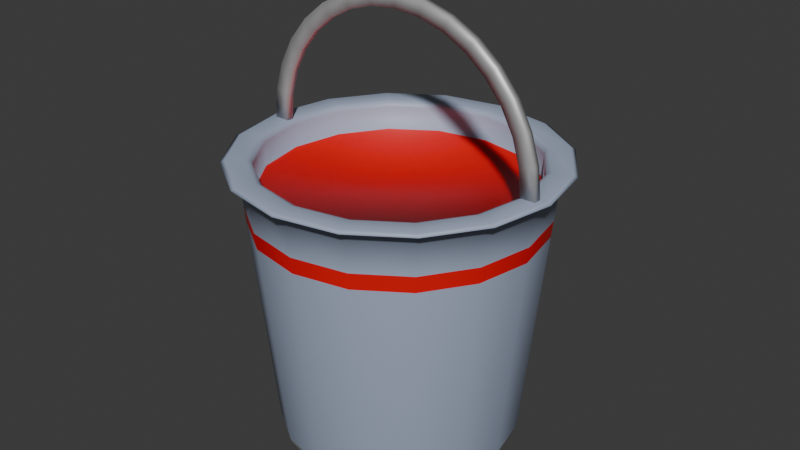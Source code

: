 # Source: paint_bucket.blend  (saved by Blender 4.0.36; exported with 4.5.12 LTS)
import bpy
from mathutils import Matrix  # noqa: F401  (used for matrix-valued properties, if any)

bpy.ops.wm.read_factory_settings(use_empty=True)
scene = bpy.context.scene
scene.name = 'Scene'

# ---- materials (node trees are filled in below, after node groups)
mat_bucket = bpy.data.materials.new('bucket')
mat_bucket.use_transparent_shadow = False
mat_color = bpy.data.materials.new('color')
mat_color.use_transparent_shadow = False
mat_material_001 = bpy.data.materials.new('Material.001')
mat_material_001.use_transparent_shadow = False

# ---- material node trees
mat_bucket.use_nodes = True; mat_bucket.node_tree.nodes.clear()
_N = mat_bucket.node_tree.nodes; _L = mat_bucket.node_tree.links
n0 = _N.new('ShaderNodeBsdfPrincipled'); n0.name = 'Principled BSDF'; n0.location = (10, 300)
n0.inputs[0].default_value = (0.3795, 0.4434, 0.5866, 1.0)
n0.inputs[3].default_value = 1.45
n1 = _N.new('ShaderNodeOutputMaterial'); n1.name = 'Material Output'; n1.location = (300, 300)
_L.new(n0.outputs[0], n1.inputs[0])
n1.is_active_output = True
mat_color.use_nodes = True; mat_color.node_tree.nodes.clear()
_N = mat_color.node_tree.nodes; _L = mat_color.node_tree.links
n0 = _N.new('ShaderNodeBsdfPrincipled'); n0.name = 'Principled BSDF'; n0.location = (10, 300)
n0.inputs[0].default_value = (0.8002, 0.0, 0.002936, 1.0)
n0.inputs[3].default_value = 1.45
n1 = _N.new('ShaderNodeOutputMaterial'); n1.name = 'Material Output'; n1.location = (300, 300)
_L.new(n0.outputs[0], n1.inputs[0])
n1.is_active_output = True
mat_material_001.use_nodes = True; mat_material_001.node_tree.nodes.clear()
_N = mat_material_001.node_tree.nodes; _L = mat_material_001.node_tree.links
n0 = _N.new('ShaderNodeBsdfPrincipled'); n0.name = 'Principled BSDF'; n0.location = (10, 300)
n0.inputs[0].default_value = (0.4963, 0.4963, 0.4963, 1.0)
n0.inputs[1].default_value = 0.4331
n0.inputs[3].default_value = 1.45
n1 = _N.new('ShaderNodeOutputMaterial'); n1.name = 'Material Output'; n1.location = (300, 300)
_L.new(n0.outputs[0], n1.inputs[0])
n1.is_active_output = True

# ---- world
world_world = bpy.data.worlds.new('World'); scene.world = world_world
world_world.use_nodes = True; world_world.node_tree.nodes.clear()
_N = world_world.node_tree.nodes; _L = world_world.node_tree.links
n0 = _N.new('ShaderNodeOutputWorld'); n0.name = 'World Output'; n0.location = (300, 300)
n1 = _N.new('ShaderNodeBackground'); n1.name = 'Background'; n1.location = (10, 300)
n1.inputs[0].default_value = (0.05088, 0.05088, 0.05088, 1.0)
_L.new(n1.outputs[0], n0.inputs[0])
n0.is_active_output = True
world_world.color = (0.05088, 0.05088, 0.05088)
world_world.use_sun_shadow = False
world_world.sun_shadow_jitter_overblur = 0.0

# ---- meshes
me_cylinder = bpy.data.meshes.new('Cylinder')
me_cylinder.from_pydata([(0.08592, 0.2074, 0.2), (-1.207e-09, 0.2245, 0.2), (0.1588, 0.1588, 0.2), (0.2074, 0.08592, 0.2), (0.2245, -2.444e-17, 0.2), (0.2074, -0.08592, 0.2), (0.1588, -0.1588, 0.2), (0.08592, -0.2074, 0.2), (-1.207e-09, -0.2245, 0.2), (-0.08592, -0.2074, 0.2), (-0.1588, -0.1588, 0.2), (-0.2074, -0.08592, 0.2), (-0.2245, -2.444e-17, 0.2), (-0.2074, 0.08592, 0.2), (-0.1588, 0.1588, 0.2), (-0.08592, 0.2074, 0.2), (0.0, 0.2347, 0.25), (-2.414e-10, 0.2245, 0.24), (-5.821e-11, 0.2275, 0.2471), (0.08592, 0.2074, 0.24), (0.08982, 0.2168, 0.25), (0.08706, 0.2102, 0.2471), (0.1588, 0.1588, 0.24), (0.166, 0.166, 0.25), (0.1609, 0.1609, 0.2471), (0.2074, 0.08592, 0.24), (0.2168, 0.08982, 0.25), (0.2102, 0.08706, 0.2471), (0.2245, -4.888e-18, 0.24), (0.2347, 0.0, 0.25), (0.2275, 1.455e-11, 0.2471), (0.2074, -0.08592, 0.24), (0.2168, -0.08982, 0.25), (0.2102, -0.08706, 0.2471), (0.1588, -0.1588, 0.24), (0.166, -0.166, 0.25), (0.1609, -0.1609, 0.2471), (0.08592, -0.2074, 0.24), (0.08982, -0.2168, 0.25), (0.08706, -0.2102, 0.2471), (-2.414e-10, -0.2245, 0.24), (0.0, -0.2347, 0.25), (-5.821e-11, -0.2275, 0.2471), (-0.08592, -0.2074, 0.24), (-0.08982, -0.2168, 0.25), (-0.08706, -0.2102, 0.2471), (-0.1588, -0.1588, 0.24), (-0.166, -0.166, 0.25), (-0.1609, -0.1609, 0.2471), (-0.2074, -0.08592, 0.24), (-0.2168, -0.08982, 0.25), (-0.2102, -0.08706, 0.2471), (-0.2245, -4.888e-18, 0.24), (-0.2347, 0.0, 0.25), (-0.2275, -1.455e-11, 0.2471), (-0.2074, 0.08592, 0.24), (-0.2168, 0.08982, 0.25), (-0.2102, 0.08706, 0.2471), (-0.1588, 0.1588, 0.24), (-0.166, 0.166, 0.25), (-0.1609, 0.1609, 0.2471), (-0.08592, 0.2074, 0.24), (-0.08982, 0.2168, 0.25), (-0.08706, 0.2102, 0.2471), (0.1015, 0.2451, 0.2502), (0.09529, 0.2301, 0.24), (0.1045, 0.2522, 0.2469), (-1.483e-11, 0.249, 0.24), (2.768e-10, 0.2653, 0.2502), (2.607e-10, 0.273, 0.2469), (0.1876, 0.1876, 0.2502), (0.1761, 0.1761, 0.24), (0.193, 0.193, 0.2469), (0.2451, 0.1015, 0.2502), (0.2301, 0.09529, 0.24), (0.2522, 0.1045, 0.2469), (0.2653, -7.227e-11, 0.2502), (0.249, -1.112e-11, 0.24), (0.273, -7.227e-11, 0.2469), (0.2451, -0.1015, 0.2502), (0.2301, -0.09529, 0.24), (0.2522, -0.1045, 0.2469), (0.1876, -0.1876, 0.2502), (0.1761, -0.1761, 0.24), (0.193, -0.193, 0.2469), (0.1015, -0.2451, 0.2502), (0.09529, -0.2301, 0.24), (0.1045, -0.2522, 0.2469), (2.768e-10, -0.2653, 0.2502), (-1.483e-11, -0.249, 0.24), (2.607e-10, -0.273, 0.2469), (-0.1015, -0.2451, 0.2502), (-0.09529, -0.2301, 0.24), (-0.1045, -0.2522, 0.2469), (-0.1876, -0.1876, 0.2502), (-0.1761, -0.1761, 0.24), (-0.193, -0.193, 0.2469), (-0.2451, -0.1015, 0.2502), (-0.2301, -0.09529, 0.24), (-0.2522, -0.1045, 0.2469), (-0.2653, -7.227e-11, 0.2502), (-0.249, -1.112e-11, 0.24), (-0.273, -7.227e-11, 0.2469), (-0.2451, 0.1015, 0.2502), (-0.2301, 0.09529, 0.24), (-0.2522, 0.1045, 0.2469), (-0.1876, 0.1876, 0.2502), (-0.1761, 0.1761, 0.24), (-0.193, 0.193, 0.2469), (-0.1015, 0.2451, 0.2502), (-0.09529, 0.2301, 0.24), (-0.1045, 0.2522, 0.2469), (-2.328e-09, 0.1694, -0.25), (-7.006e-10, 0.203, -0.2201), (-1.484e-09, 0.1851, -0.246), (-9.022e-10, 0.1974, -0.2351), (0.07768, 0.1875, -0.2201), (0.06483, 0.1565, -0.25), (0.07554, 0.1824, -0.2351), (0.07084, 0.171, -0.246), (0.1435, 0.1435, -0.2201), (0.1198, 0.1198, -0.25), (0.1396, 0.1396, -0.2351), (0.1309, 0.1309, -0.246), (0.1875, 0.07768, -0.2201), (0.1565, 0.06483, -0.25), (0.1824, 0.07554, -0.2351), (0.171, 0.07084, -0.246), (0.203, -5.254e-10, -0.2201), (0.1694, 0.0, -0.25), (0.1974, -4.948e-10, -0.2351), (0.1851, -2.619e-10, -0.246), (0.1875, -0.07768, -0.2201), (0.1565, -0.06483, -0.25), (0.1824, -0.07554, -0.2351), (0.171, -0.07084, -0.246), (0.1435, -0.1435, -0.2201), (0.1198, -0.1198, -0.25), (0.1396, -0.1396, -0.2351), (0.1309, -0.1309, -0.246), (0.07768, -0.1875, -0.2201), (0.06483, -0.1565, -0.25), (0.07554, -0.1824, -0.2351), (0.07084, -0.171, -0.246), (-7.006e-10, -0.203, -0.2201), (-1.863e-09, -0.1694, -0.25), (-9.604e-10, -0.1974, -0.2351), (-1.31e-09, -0.1851, -0.246), (-0.07768, -0.1875, -0.2201), (-0.06483, -0.1565, -0.25), (-0.07554, -0.1824, -0.2351), (-0.07084, -0.171, -0.246), (-0.1435, -0.1435, -0.2201), (-0.1198, -0.1198, -0.25), (-0.1396, -0.1396, -0.2351), (-0.1309, -0.1309, -0.246), (-0.1875, -0.07768, -0.2201), (-0.1565, -0.06483, -0.25), (-0.1824, -0.07554, -0.2351), (-0.171, -0.07084, -0.246), (-0.203, -5.254e-10, -0.2201), (-0.1694, -9.313e-10, -0.25), (-0.1974, -5.53e-10, -0.2351), (-0.1851, -7.276e-10, -0.246), (-0.1875, 0.07768, -0.2201), (-0.1565, 0.06483, -0.25), (-0.1824, 0.07554, -0.2351), (-0.171, 0.07084, -0.246), (-0.1435, 0.1435, -0.2201), (-0.1198, 0.1198, -0.25), (-0.1396, 0.1396, -0.2351), (-0.1309, 0.1309, -0.246), (-0.07768, 0.1875, -0.2201), (-0.06483, 0.1565, -0.25), (-0.07554, 0.1824, -0.2351), (-0.07084, 0.171, -0.246), (-1.177e-10, 0.2421, 0.171), (0.09265, 0.2237, 0.171), (-0.09265, 0.2237, 0.171), (0.1712, 0.1712, 0.171), (0.2237, 0.09265, 0.171), (0.2421, -8.827e-11, 0.171), (0.2237, -0.09265, 0.171), (0.1712, -0.1712, 0.171), (0.09265, -0.2237, 0.171), (-1.177e-10, -0.2421, 0.171), (-0.09265, -0.2237, 0.171), (-0.1712, -0.1712, 0.171), (-0.2237, -0.09265, 0.171), (-0.2421, -8.827e-11, 0.171), (-0.2237, 0.09265, 0.171), (-0.1712, 0.1712, 0.171), (0.0916, 0.2212, 0.1437), (0.1693, 0.1693, 0.1437), (0.2212, 0.0916, 0.1437), (0.2394, -1.188e-10, 0.1437), (0.2212, -0.0916, 0.1437), (0.1693, -0.1693, 0.1437), (0.0916, -0.2212, 0.1437), (-1.584e-10, -0.2394, 0.1437), (-0.0916, -0.2212, 0.1437), (-0.1693, -0.1693, 0.1437), (-0.2212, -0.0916, 0.1437), (-0.2394, -1.188e-10, 0.1437), (-0.2212, 0.0916, 0.1437), (-0.1693, 0.1693, 0.1437), (-1.584e-10, 0.2394, 0.1437), (-0.0916, 0.2212, 0.1437)], [], [(179, 71, 74, 180), (177, 65, 71, 179), (181, 77, 80, 182), (182, 80, 83, 183), (183, 83, 86, 184), (184, 86, 89, 185), (185, 89, 92, 186), (186, 92, 95, 187), (187, 95, 98, 188), (188, 98, 101, 189), (189, 101, 104, 190), (190, 104, 107, 191), (191, 107, 110, 178), (49, 46, 10, 11), (180, 74, 77, 181), (178, 110, 67, 176), (17, 61, 15, 1), (25, 22, 2, 3), (28, 25, 3, 4), (31, 28, 4, 5), (34, 31, 5, 6), (37, 34, 6, 7), (40, 37, 7, 8), (43, 40, 8, 9), (44, 47, 94, 91), (46, 43, 9, 10), (52, 49, 11, 12), (55, 52, 12, 13), (58, 55, 13, 14), (61, 58, 14, 15), (112, 117, 121, 125, 129, 133, 137, 141, 145, 149, 153, 157, 161, 165, 169, 173), (22, 19, 0, 2), (0, 1, 15, 14, 13, 12, 11, 10, 9, 8, 7, 6, 5, 4, 3, 2), (23, 26, 73, 70), (47, 50, 97, 94), (26, 29, 76, 73), (50, 53, 100, 97), (29, 32, 79, 76), (53, 56, 103, 100), (32, 35, 82, 79), (56, 59, 106, 103), (35, 38, 85, 82), (59, 62, 109, 106), (38, 41, 88, 85), (16, 20, 64, 68), (62, 16, 68, 109), (41, 44, 91, 88), (20, 23, 70, 64), (65, 67, 69, 66), (66, 69, 68, 64), (71, 65, 66, 72), (72, 66, 64, 70), (74, 71, 72, 75), (75, 72, 70, 73), (77, 74, 75, 78), (78, 75, 73, 76), (80, 77, 78, 81), (81, 78, 76, 79), (83, 80, 81, 84), (84, 81, 79, 82), (86, 83, 84, 87), (87, 84, 82, 85), (89, 86, 87, 90), (90, 87, 85, 88), (92, 89, 90, 93), (93, 90, 88, 91), (95, 92, 93, 96), (96, 93, 91, 94), (98, 95, 96, 99), (99, 96, 94, 97), (101, 98, 99, 102), (102, 99, 97, 100), (104, 101, 102, 105), (105, 102, 100, 103), (107, 104, 105, 108), (108, 105, 103, 106), (110, 107, 108, 111), (111, 108, 106, 109), (67, 110, 111, 69), (69, 111, 109, 68), (20, 16, 18, 21), (21, 18, 17, 19), (23, 20, 21, 24), (24, 21, 19, 22), (26, 23, 24, 27), (27, 24, 22, 25), (29, 26, 27, 30), (30, 27, 25, 28), (32, 29, 30, 33), (33, 30, 28, 31), (35, 32, 33, 36), (36, 33, 31, 34), (38, 35, 36, 39), (39, 36, 34, 37), (41, 38, 39, 42), (42, 39, 37, 40), (44, 41, 42, 45), (45, 42, 40, 43), (47, 44, 45, 48), (48, 45, 43, 46), (50, 47, 48, 51), (51, 48, 46, 49), (53, 50, 51, 54), (54, 51, 49, 52), (56, 53, 54, 57), (57, 54, 52, 55), (59, 56, 57, 60), (60, 57, 55, 58), (62, 59, 60, 63), (63, 60, 58, 61), (16, 62, 63, 18), (18, 63, 61, 17), (19, 17, 1, 0), (113, 116, 118, 115), (115, 118, 119, 114), (114, 119, 117, 112), (116, 120, 122, 118), (118, 122, 123, 119), (119, 123, 121, 117), (120, 124, 126, 122), (122, 126, 127, 123), (123, 127, 125, 121), (124, 128, 130, 126), (126, 130, 131, 127), (127, 131, 129, 125), (128, 132, 134, 130), (130, 134, 135, 131), (131, 135, 133, 129), (132, 136, 138, 134), (134, 138, 139, 135), (135, 139, 137, 133), (136, 140, 142, 138), (138, 142, 143, 139), (139, 143, 141, 137), (140, 144, 146, 142), (142, 146, 147, 143), (143, 147, 145, 141), (144, 148, 150, 146), (146, 150, 151, 147), (147, 151, 149, 145), (148, 152, 154, 150), (150, 154, 155, 151), (151, 155, 153, 149), (152, 156, 158, 154), (154, 158, 159, 155), (155, 159, 157, 153), (156, 160, 162, 158), (158, 162, 163, 159), (159, 163, 161, 157), (160, 164, 166, 162), (162, 166, 167, 163), (163, 167, 165, 161), (164, 168, 170, 166), (166, 170, 171, 167), (167, 171, 169, 165), (168, 172, 174, 170), (170, 174, 175, 171), (171, 175, 173, 169), (172, 113, 115, 174), (174, 115, 114, 175), (175, 114, 112, 173), (176, 67, 65, 177), (206, 176, 177, 192), (207, 178, 176, 206), (194, 180, 181, 195), (205, 191, 178, 207), (204, 190, 191, 205), (203, 189, 190, 204), (202, 188, 189, 203), (201, 187, 188, 202), (200, 186, 187, 201), (199, 185, 186, 200), (198, 184, 185, 199), (197, 183, 184, 198), (196, 182, 183, 197), (195, 181, 182, 196), (192, 177, 179, 193), (193, 179, 180, 194), (120, 193, 194, 124), (116, 192, 193, 120), (128, 195, 196, 132), (132, 196, 197, 136), (136, 197, 198, 140), (140, 198, 199, 144), (144, 199, 200, 148), (148, 200, 201, 152), (152, 201, 202, 156), (156, 202, 203, 160), (160, 203, 204, 164), (164, 204, 205, 168), (168, 205, 207, 172), (124, 194, 195, 128), (172, 207, 206, 113), (113, 206, 192, 116)])
me_cylinder.polygons.foreach_set('use_smooth', [True] * 194)
me_cylinder.polygons.foreach_set('material_index', [0, 0, 0, 0, 0, 0, 0, 0, 0, 0, 0, 0, 0, 0, 0, 0, 0, 0, 0, 0, 0, 0, 0, 0, 0, 0, 0, 0, 0, 0, 2, 0, 1, 0, 0, 0, 0, 0, 0, 0, 0, 0, 0, 0, 0, 0, 0, 0, 0, 0, 0, 0, 0, 0, 0, 0, 0, 0, 0, 0, 0, 0, 0, 0, 0, 0, 0, 0, 0, 0, 0, 0, 0, 0, 0, 0, 0, 0, 0, 0, 0, 0, 0, 0, 0, 0, 0, 0, 0, 0, 0, 0, 0, 0, 0, 0, 0, 0, 0, 0, 0, 0, 0, 0, 0, 0, 0, 0, 0, 0, 0, 0, 0, 2, 2, 2, 2, 2, 2, 2, 2, 2, 2, 2, 2, 2, 2, 2, 2, 2, 2, 2, 2, 2, 2, 2, 2, 2, 2, 2, 2, 2, 2, 2, 2, 2, 2, 2, 2, 2, 2, 2, 2, 2, 2, 2, 2, 2, 2, 2, 2, 0, 1, 1, 1, 1, 1, 1, 1, 1, 1, 1, 1, 1, 1, 1, 1, 1, 0, 0, 0, 0, 0, 0, 0, 0, 0, 0, 0, 0, 0, 0, 0, 0])
_uv = me_cylinder.uv_layers.new(name='UVMap')
_uv.uv.foreach_set('vector', [0.875, 0.921, 0.875, 0.99, 0.8125, 0.99, 0.8125, 0.921, 0.9375, 0.921, 0.9375, 0.99, 0.875, 0.99, 0.875, 0.921, 0.75, 0.921, 0.75, 0.99, 0.6875, 0.99, 0.6875, 0.921, 0.6875, 0.921, 0.6875, 0.99, 0.625, 0.99, 0.625, 0.921, 0.625, 0.921, 0.625, 0.99, 0.5625, 0.99, 0.5625, 0.921, 0.5625, 0.921, 0.5625, 0.99, 0.5, 0.99, 0.5, 0.921, 0.5, 0.921, 0.5, 0.99, 0.4375, 0.99, 0.4375, 0.921, 0.4375, 0.921, 0.4375, 0.99, 0.375, 0.99, 0.375, 0.921, 0.375, 0.921, 0.375, 0.99, 0.3125, 0.99, 0.3125, 0.921, 0.3125, 0.921, 0.3125, 0.99, 0.25, 0.99, 0.25, 0.921, 0.25, 0.921, 0.25, 0.99, 0.1875, 0.99, 0.1875, 0.921, 0.1875, 0.921, 0.1875, 0.99, 0.125, 0.99, 0.125, 0.921, 0.125, 0.921, 0.125, 0.99, 0.0625, 0.99, 0.0625, 0.921, 0.05088, 0.1675, 0.0976, 0.0976, 0.0976, 0.0976, 0.05088, 0.1675, 0.8125, 0.921, 0.8125, 0.99, 0.75, 0.99, 0.75, 0.921, 0.0625, 0.921, 0.0625, 0.99, 0.0, 0.99, 0.0, 0.921, 0.25, 0.4655, 0.1675, 0.4491, 0.1675, 0.4491, 0.25, 0.4655, 0.4491, 0.3325, 0.4024, 0.4024, 0.4024, 0.4024, 0.4491, 0.3325, 0.4655, 0.25, 0.4491, 0.3325, 0.4491, 0.3325, 0.4655, 0.25, 0.4491, 0.1675, 0.4655, 0.25, 0.4655, 0.25, 0.4491, 0.1675, 0.4024, 0.0976, 0.4491, 0.1675, 0.4491, 0.1675, 0.4024, 0.0976, 0.3325, 0.05088, 0.4024, 0.0976, 0.4024, 0.0976, 0.3325, 0.05088, 0.25, 0.03447, 0.3325, 0.05088, 0.3325, 0.05088, 0.25, 0.03447, 0.1675, 0.05088, 0.25, 0.03447, 0.25, 0.03447, 0.1675, 0.05088, 0.1638, 0.04183, 0.09068, 0.09068, 0.08722, 0.08722, 0.1619, 0.03731, 0.0976, 0.0976, 0.1675, 0.05088, 0.1675, 0.05088, 0.0976, 0.0976, 0.03447, 0.25, 0.05088, 0.1675, 0.05088, 0.1675, 0.03447, 0.25, 0.05088, 0.3325, 0.03447, 0.25, 0.03447, 0.25, 0.05088, 0.3325, 0.0976, 0.4024, 0.05088, 0.3325, 0.05088, 0.3325, 0.0976, 0.4024, 0.1675, 0.4491, 0.0976, 0.4024, 0.0976, 0.4024, 0.1675, 0.4491, 0.75, 0.4533, 0.8278, 0.4378, 0.8938, 0.3938, 0.9378, 0.3278, 0.9533, 0.25, 0.9378, 0.1722, 0.8938, 0.1062, 0.8278, 0.06218, 0.75, 0.04671, 0.6722, 0.06218, 0.6062, 0.1062, 0.5622, 0.1722, 0.5467, 0.25, 0.5622, 0.3278, 0.6062, 0.3938, 0.6722, 0.4378, 0.4024, 0.4024, 0.3325, 0.4491, 0.3325, 0.4491, 0.4024, 0.4024, 0.3325, 0.4491, 0.25, 0.4655, 0.1675, 0.4491, 0.0976, 0.4024, 0.05088, 0.3325, 0.03447, 0.25, 0.05088, 0.1675, 0.0976, 0.0976, 0.1675, 0.05088, 0.25, 0.03447, 0.3325, 0.05088, 0.4024, 0.0976, 0.4491, 0.1675, 0.4655, 0.25, 0.4491, 0.3325, 0.4024, 0.4024, 0.4093, 0.4093, 0.4582, 0.3362, 0.4627, 0.3381, 0.4128, 0.4128, 0.09068, 0.09068, 0.04183, 0.1638, 0.03731, 0.1619, 0.08722, 0.08722, 0.4582, 0.3362, 0.4753, 0.25, 0.4802, 0.25, 0.4627, 0.3381, 0.04183, 0.1638, 0.02468, 0.25, 0.01979, 0.25, 0.03731, 0.1619, 0.4753, 0.25, 0.4582, 0.1638, 0.4627, 0.1619, 0.4802, 0.25, 0.02468, 0.25, 0.04183, 0.3362, 0.03731, 0.3381, 0.01979, 0.25, 0.4582, 0.1638, 0.4093, 0.09068, 0.4128, 0.08722, 0.4627, 0.1619, 0.04183, 0.3362, 0.09068, 0.4093, 0.08722, 0.4128, 0.03731, 0.3381, 0.4093, 0.09068, 0.3362, 0.04183, 0.3381, 0.03731, 0.4128, 0.08722, 0.09068, 0.4093, 0.1638, 0.4582, 0.1619, 0.4627, 0.08722, 0.4128, 0.3362, 0.04183, 0.25, 0.02468, 0.25, 0.01979, 0.3381, 0.03731, 0.25, 0.4753, 0.3362, 0.4582, 0.3381, 0.4627, 0.25, 0.4802, 0.1638, 0.4582, 0.25, 0.4753, 0.25, 0.4802, 0.1619, 0.4627, 0.25, 0.02468, 0.1638, 0.04183, 0.1619, 0.03731, 0.25, 0.01979, 0.3362, 0.4582, 0.4093, 0.4093, 0.4128, 0.4128, 0.3381, 0.4627, 0.9375, 0.99, 1.0, 0.99, 0.9996, 1.0, 0.9379, 1.0, 0.3412, 0.4719, 0.2506, 0.4899, 0.25, 0.4802, 0.3381, 0.4627, 0.875, 0.99, 0.9375, 0.99, 0.9371, 1.0, 0.8754, 1.0, 0.4192, 0.42, 0.3424, 0.4714, 0.3381, 0.4627, 0.4128, 0.4128, 0.8125, 0.99, 0.875, 0.99, 0.8746, 1.0, 0.8129, 1.0, 0.4714, 0.3424, 0.42, 0.4192, 0.4128, 0.4128, 0.4627, 0.3381, 0.75, 0.99, 0.8125, 0.99, 0.8121, 1.0, 0.7504, 1.0, 0.4899, 0.2506, 0.4719, 0.3412, 0.4627, 0.3381, 0.4802, 0.25, 0.6875, 0.99, 0.75, 0.99, 0.7496, 1.0, 0.6879, 1.0, 0.4719, 0.1588, 0.4899, 0.2494, 0.4802, 0.25, 0.4627, 0.1619, 0.625, 0.99, 0.6875, 0.99, 0.6871, 1.0, 0.6254, 1.0, 0.42, 0.0808, 0.4714, 0.1576, 0.4627, 0.1619, 0.4128, 0.08722, 0.5625, 0.99, 0.625, 0.99, 0.6246, 1.0, 0.5629, 1.0, 0.3424, 0.02861, 0.4192, 0.07995, 0.4128, 0.08722, 0.3381, 0.03731, 0.5, 0.99, 0.5625, 0.99, 0.5621, 1.0, 0.5004, 1.0, 0.2506, 0.01012, 0.3412, 0.02815, 0.3381, 0.03731, 0.25, 0.01979, 0.4375, 0.99, 0.5, 0.99, 0.4996, 1.0, 0.4379, 1.0, 0.1588, 0.02815, 0.2494, 0.01012, 0.25, 0.01979, 0.1619, 0.03731, 0.375, 0.99, 0.4375, 0.99, 0.4371, 1.0, 0.3754, 1.0, 0.0808, 0.07995, 0.1576, 0.02861, 0.1619, 0.03731, 0.08722, 0.08722, 0.3125, 0.99, 0.375, 0.99, 0.3746, 1.0, 0.3129, 1.0, 0.02861, 0.1576, 0.07995, 0.0808, 0.08722, 0.08722, 0.03731, 0.1619, 0.25, 0.99, 0.3125, 0.99, 0.3121, 1.0, 0.2504, 1.0, 0.01012, 0.2494, 0.02815, 0.1588, 0.03731, 0.1619, 0.01979, 0.25, 0.1875, 0.99, 0.25, 0.99, 0.2496, 1.0, 0.1879, 1.0, 0.02815, 0.3412, 0.01012, 0.2506, 0.01979, 0.25, 0.03731, 0.3381, 0.125, 0.99, 0.1875, 0.99, 0.1871, 1.0, 0.1254, 1.0, 0.07995, 0.4192, 0.02861, 0.3424, 0.03731, 0.3381, 0.08722, 0.4128, 0.0625, 0.99, 0.125, 0.99, 0.1246, 1.0, 0.06291, 1.0, 0.1576, 0.4714, 0.0808, 0.42, 0.08722, 0.4128, 0.1619, 0.4627, 0.0, 0.99, 0.0625, 0.99, 0.06209, 1.0, 0.0004097, 1.0, 0.2494, 0.4899, 0.1588, 0.4719, 0.1619, 0.4627, 0.25, 0.4802, 0.3362, 0.4582, 0.25, 0.4753, 0.25, 0.4655, 0.3325, 0.4491, 0.3325, 0.4491, 0.25, 0.4655, 0.25, 0.4655, 0.3325, 0.4491, 0.4093, 0.4093, 0.3362, 0.4582, 0.3325, 0.4491, 0.4024, 0.4024, 0.4024, 0.4024, 0.3325, 0.4491, 0.3325, 0.4491, 0.4024, 0.4024, 0.4582, 0.3362, 0.4093, 0.4093, 0.4024, 0.4024, 0.4491, 0.3325, 0.4491, 0.3325, 0.4024, 0.4024, 0.4024, 0.4024, 0.4491, 0.3325, 0.4753, 0.25, 0.4582, 0.3362, 0.4491, 0.3325, 0.4655, 0.25, 0.4655, 0.25, 0.4491, 0.3325, 0.4491, 0.3325, 0.4655, 0.25, 0.4582, 0.1638, 0.4753, 0.25, 0.4655, 0.25, 0.4491, 0.1675, 0.4491, 0.1675, 0.4655, 0.25, 0.4655, 0.25, 0.4491, 0.1675, 0.4093, 0.09068, 0.4582, 0.1638, 0.4491, 0.1675, 0.4024, 0.0976, 0.4024, 0.0976, 0.4491, 0.1675, 0.4491, 0.1675, 0.4024, 0.0976, 0.3362, 0.04183, 0.4093, 0.09068, 0.4024, 0.0976, 0.3325, 0.05088, 0.3325, 0.05088, 0.4024, 0.0976, 0.4024, 0.0976, 0.3325, 0.05088, 0.25, 0.02468, 0.3362, 0.04183, 0.3325, 0.05088, 0.25, 0.03447, 0.25, 0.03447, 0.3325, 0.05088, 0.3325, 0.05088, 0.25, 0.03447, 0.1638, 0.04183, 0.25, 0.02468, 0.25, 0.03447, 0.1675, 0.05088, 0.1675, 0.05088, 0.25, 0.03447, 0.25, 0.03447, 0.1675, 0.05088, 0.09068, 0.09068, 0.1638, 0.04183, 0.1675, 0.05088, 0.0976, 0.0976, 0.0976, 0.0976, 0.1675, 0.05088, 0.1675, 0.05088, 0.0976, 0.0976, 0.04183, 0.1638, 0.09068, 0.09068, 0.0976, 0.0976, 0.05088, 0.1675, 0.05088, 0.1675, 0.0976, 0.0976, 0.0976, 0.0976, 0.05088, 0.1675, 0.02468, 0.25, 0.04183, 0.1638, 0.05088, 0.1675, 0.03447, 0.25, 0.03447, 0.25, 0.05088, 0.1675, 0.05088, 0.1675, 0.03447, 0.25, 0.04183, 0.3362, 0.02468, 0.25, 0.03447, 0.25, 0.05088, 0.3325, 0.05088, 0.3325, 0.03447, 0.25, 0.03447, 0.25, 0.05088, 0.3325, 0.09068, 0.4093, 0.04183, 0.3362, 0.05088, 0.3325, 0.0976, 0.4024, 0.0976, 0.4024, 0.05088, 0.3325, 0.05088, 0.3325, 0.0976, 0.4024, 0.1638, 0.4582, 0.09068, 0.4093, 0.0976, 0.4024, 0.1675, 0.4491, 0.1675, 0.4491, 0.0976, 0.4024, 0.0976, 0.4024, 0.1675, 0.4491, 0.25, 0.4753, 0.1638, 0.4582, 0.1675, 0.4491, 0.25, 0.4655, 0.25, 0.4655, 0.1675, 0.4491, 0.1675, 0.4491, 0.25, 0.4655, 0.3325, 0.4491, 0.25, 0.4655, 0.25, 0.4655, 0.3325, 0.4491, 1.0, 0.5299, 0.9375, 0.5299, 0.9379, 0.5, 0.9996, 0.5, 0.7506, 0.4899, 0.8412, 0.4719, 0.835, 0.4552, 0.75, 0.4721, 0.75, 0.4721, 0.835, 0.4552, 0.8278, 0.4378, 0.75, 0.4533, 0.9375, 0.5299, 0.875, 0.5299, 0.8754, 0.5, 0.9371, 0.5, 0.8424, 0.4714, 0.9192, 0.42, 0.9071, 0.4071, 0.835, 0.4552, 0.835, 0.4552, 0.9071, 0.4071, 0.8938, 0.3938, 0.8278, 0.4378, 0.875, 0.5299, 0.8125, 0.5299, 0.8129, 0.5, 0.8746, 0.5, 0.92, 0.4192, 0.9714, 0.3424, 0.9552, 0.335, 0.9071, 0.4071, 0.9071, 0.4071, 0.9552, 0.335, 0.9378, 0.3278, 0.8938, 0.3938, 0.8125, 0.5299, 0.75, 0.5299, 0.7504, 0.5, 0.8121, 0.5, 0.9719, 0.3412, 0.9899, 0.2506, 0.9721, 0.25, 0.9552, 0.335, 0.9552, 0.335, 0.9721, 0.25, 0.9533, 0.25, 0.9378, 0.3278, 0.75, 0.5299, 0.6875, 0.5299, 0.6879, 0.5, 0.7496, 0.5, 0.9899, 0.2494, 0.9719, 0.1588, 0.9552, 0.165, 0.9721, 0.25, 0.9721, 0.25, 0.9552, 0.165, 0.9378, 0.1722, 0.9533, 0.25, 0.6875, 0.5299, 0.625, 0.5299, 0.6254, 0.5, 0.6871, 0.5, 0.9714, 0.1576, 0.92, 0.0808, 0.9071, 0.09293, 0.9552, 0.165, 0.9552, 0.165, 0.9071, 0.09293, 0.8938, 0.1062, 0.9378, 0.1722, 0.625, 0.5299, 0.5625, 0.5299, 0.5629, 0.5, 0.6246, 0.5, 0.9192, 0.07996, 0.8424, 0.02861, 0.835, 0.04478, 0.9071, 0.09293, 0.9071, 0.09293, 0.835, 0.04478, 0.8278, 0.06218, 0.8938, 0.1062, 0.5625, 0.5299, 0.5, 0.5299, 0.5004, 0.5, 0.5621, 0.5, 0.8412, 0.02815, 0.7506, 0.01012, 0.75, 0.02787, 0.835, 0.04478, 0.835, 0.04478, 0.75, 0.02787, 0.75, 0.04671, 0.8278, 0.06218, 0.5, 0.5299, 0.4375, 0.5299, 0.4379, 0.5, 0.4996, 0.5, 0.7494, 0.01012, 0.6588, 0.02815, 0.665, 0.04478, 0.75, 0.02787, 0.75, 0.02787, 0.665, 0.04478, 0.6722, 0.06218, 0.75, 0.04671, 0.4375, 0.5299, 0.375, 0.5299, 0.3754, 0.5, 0.4371, 0.5, 0.6576, 0.02861, 0.5808, 0.07996, 0.5929, 0.09293, 0.665, 0.04478, 0.665, 0.04478, 0.5929, 0.09293, 0.6062, 0.1062, 0.6722, 0.06218, 0.375, 0.5299, 0.3125, 0.5299, 0.3129, 0.5, 0.3746, 0.5, 0.58, 0.0808, 0.5286, 0.1576, 0.5448, 0.165, 0.5929, 0.09293, 0.5929, 0.09293, 0.5448, 0.165, 0.5622, 0.1722, 0.6062, 0.1062, 0.3125, 0.5299, 0.25, 0.5299, 0.2504, 0.5, 0.3121, 0.5, 0.5281, 0.1588, 0.5101, 0.2494, 0.5279, 0.25, 0.5448, 0.165, 0.5448, 0.165, 0.5279, 0.25, 0.5467, 0.25, 0.5622, 0.1722, 0.25, 0.5299, 0.1875, 0.5299, 0.1879, 0.5, 0.2496, 0.5, 0.5101, 0.2506, 0.5281, 0.3412, 0.5448, 0.335, 0.5279, 0.25, 0.5279, 0.25, 0.5448, 0.335, 0.5622, 0.3278, 0.5467, 0.25, 0.1875, 0.5299, 0.125, 0.5299, 0.1254, 0.5, 0.1871, 0.5, 0.5286, 0.3424, 0.58, 0.4192, 0.5929, 0.4071, 0.5448, 0.335, 0.5448, 0.335, 0.5929, 0.4071, 0.6062, 0.3938, 0.5622, 0.3278, 0.125, 0.5299, 0.0625, 0.5299, 0.06291, 0.5, 0.1246, 0.5, 0.5808, 0.42, 0.6576, 0.4714, 0.665, 0.4552, 0.5929, 0.4071, 0.5929, 0.4071, 0.665, 0.4552, 0.6722, 0.4378, 0.6062, 0.3938, 0.0625, 0.5299, 0.0, 0.5299, 0.000407, 0.5, 0.06209, 0.5, 0.6588, 0.4719, 0.7494, 0.4899, 0.75, 0.4721, 0.665, 0.4552, 0.665, 0.4552, 0.75, 0.4721, 0.75, 0.4533, 0.6722, 0.4378, 1.0, 0.921, 1.0, 0.99, 0.9375, 0.99, 0.9375, 0.921, 1.0, 0.8937, 1.0, 0.921, 0.9375, 0.921, 0.9375, 0.8937, 0.0625, 0.8937, 0.0625, 0.921, 0.0, 0.921, 0.0, 0.8937, 0.8125, 0.8937, 0.8125, 0.921, 0.75, 0.921, 0.75, 0.8937, 0.125, 0.8937, 0.125, 0.921, 0.0625, 0.921, 0.0625, 0.8937, 0.1875, 0.8937, 0.1875, 0.921, 0.125, 0.921, 0.125, 0.8937, 0.25, 0.8937, 0.25, 0.921, 0.1875, 0.921, 0.1875, 0.8937, 0.3125, 0.8937, 0.3125, 0.921, 0.25, 0.921, 0.25, 0.8937, 0.375, 0.8937, 0.375, 0.921, 0.3125, 0.921, 0.3125, 0.8937, 0.4375, 0.8937, 0.4375, 0.921, 0.375, 0.921, 0.375, 0.8937, 0.5, 0.8937, 0.5, 0.921, 0.4375, 0.921, 0.4375, 0.8937, 0.5625, 0.8937, 0.5625, 0.921, 0.5, 0.921, 0.5, 0.8937, 0.625, 0.8937, 0.625, 0.921, 0.5625, 0.921, 0.5625, 0.8937, 0.6875, 0.8937, 0.6875, 0.921, 0.625, 0.921, 0.625, 0.8937, 0.75, 0.8937, 0.75, 0.921, 0.6875, 0.921, 0.6875, 0.8937, 0.9375, 0.8937, 0.9375, 0.921, 0.875, 0.921, 0.875, 0.8937, 0.875, 0.8937, 0.875, 0.921, 0.8125, 0.921, 0.8125, 0.8937, 0.875, 0.5299, 0.875, 0.8937, 0.8125, 0.8937, 0.8125, 0.5299, 0.9375, 0.5299, 0.9375, 0.8937, 0.875, 0.8937, 0.875, 0.5299, 0.75, 0.5299, 0.75, 0.8937, 0.6875, 0.8937, 0.6875, 0.5299, 0.6875, 0.5299, 0.6875, 0.8937, 0.625, 0.8937, 0.625, 0.5299, 0.625, 0.5299, 0.625, 0.8937, 0.5625, 0.8937, 0.5625, 0.5299, 0.5625, 0.5299, 0.5625, 0.8937, 0.5, 0.8937, 0.5, 0.5299, 0.5, 0.5299, 0.5, 0.8937, 0.4375, 0.8937, 0.4375, 0.5299, 0.4375, 0.5299, 0.4375, 0.8937, 0.375, 0.8937, 0.375, 0.5299, 0.375, 0.5299, 0.375, 0.8937, 0.3125, 0.8937, 0.3125, 0.5299, 0.3125, 0.5299, 0.3125, 0.8937, 0.25, 0.8937, 0.25, 0.5299, 0.25, 0.5299, 0.25, 0.8937, 0.1875, 0.8937, 0.1875, 0.5299, 0.1875, 0.5299, 0.1875, 0.8937, 0.125, 0.8937, 0.125, 0.5299, 0.125, 0.5299, 0.125, 0.8937, 0.0625, 0.8937, 0.0625, 0.5299, 0.8125, 0.5299, 0.8125, 0.8937, 0.75, 0.8937, 0.75, 0.5299, 0.0625, 0.5299, 0.0625, 0.8937, 0.0, 0.8937, 0.0, 0.5299, 1.0, 0.5299, 1.0, 0.8937, 0.9375, 0.8937, 0.9375, 0.5299])
me_cylinder.materials.append(mat_bucket)
me_cylinder.materials.append(mat_color)
me_cylinder.materials.append(mat_material_001)
me_cylinder.update()
me_circle_001 = bpy.data.meshes.new('Circle.001')
me_circle_001.from_pydata([(0.0, 1.0, 0.0), (-0.1951, 0.9808, 0.0), (-0.3827, 0.9239, 0.0), (-0.5556, 0.8315, 0.0), (-0.7071, 0.7071, 0.0), (-0.8315, 0.5556, 0.0), (-0.9239, 0.3827, 0.0), (-0.9808, 0.1951, 0.0), (-1.0, 0.0, 0.0), (1.0, 0.0, 0.0), (0.9808, 0.1951, 0.0), (0.9239, 0.3827, 0.0), (0.8315, 0.5556, 0.0), (0.7071, 0.7071, 0.0), (0.5556, 0.8315, 0.0), (0.3827, 0.9239, 0.0), (0.1951, 0.9808, 0.0), (-0.1755, 0.8822, 0.0), (0.0, 0.8995, 0.0), (-0.3442, 0.831, 0.0), (-0.4997, 0.7479, 0.0), (-0.6361, 0.6361, 0.0), (-0.7479, 0.4997, 0.0), (-0.831, 0.3442, 0.0), (-0.8822, 0.1755, 0.0), (-0.8995, 0.0, 0.0), (0.8995, 0.0, 0.0), (0.8822, 0.1755, 0.0), (0.831, 0.3442, 0.0), (0.7479, 0.4997, 0.0), (0.6361, 0.6361, 0.0), (0.4997, 0.7479, 0.0), (0.3442, 0.831, 0.0), (0.1755, 0.8822, 0.0)], [], [(17, 18, 0, 1), (19, 17, 1, 2), (20, 19, 2, 3), (21, 20, 3, 4), (22, 21, 4, 5), (23, 22, 5, 6), (24, 23, 6, 7), (25, 24, 7, 8), (27, 26, 9, 10), (28, 27, 10, 11), (29, 28, 11, 12), (30, 29, 12, 13), (31, 30, 13, 14), (32, 31, 14, 15), (33, 32, 15, 16), (18, 33, 16, 0)])
me_circle_001.polygons.foreach_set('use_smooth', [True] * 16)
_uv = me_circle_001.uv_layers.new(name='UVMap')
_uv.uv.foreach_set('vector', [0.0, 0.0, 0.0, 0.0, 0.0, 0.0, 0.0, 0.0, 0.0, 0.0, 0.0, 0.0, 0.0, 0.0, 0.0, 0.0, 0.0, 0.0, 0.0, 0.0, 0.0, 0.0, 0.0, 0.0, 0.0, 0.0, 0.0, 0.0, 0.0, 0.0, 0.0, 0.0, 0.0, 0.0, 0.0, 0.0, 0.0, 0.0, 0.0, 0.0, 0.0, 0.0, 0.0, 0.0, 0.0, 0.0, 0.0, 0.0, 0.0, 0.0, 0.0, 0.0, 0.0, 0.0, 0.0, 0.0, 0.0, 0.0, 0.0, 0.0, 0.0, 0.0, 0.0, 0.0, 0.0, 0.0, 0.0, 0.0, 0.0, 0.0, 0.0, 0.0, 0.0, 0.0, 0.0, 0.0, 0.0, 0.0, 0.0, 0.0, 0.0, 0.0, 0.0, 0.0, 0.0, 0.0, 0.0, 0.0, 0.0, 0.0, 0.0, 0.0, 0.0, 0.0, 0.0, 0.0, 0.0, 0.0, 0.0, 0.0, 0.0, 0.0, 0.0, 0.0, 0.0, 0.0, 0.0, 0.0, 0.0, 0.0, 0.0, 0.0, 0.0, 0.0, 0.0, 0.0, 0.0, 0.0, 0.0, 0.0, 0.0, 0.0, 0.0, 0.0, 0.0, 0.0, 0.0, 0.0])
me_circle_001.materials.append(mat_material_001)
me_circle_001.update()

# ---- objects
ob_bucket = bpy.data.objects.new('Bucket', me_cylinder)
ob_circle = bpy.data.objects.new('Circle', me_circle_001)

# ---- transforms, parenting, visibility, modifiers, constraints
ob_bucket.location = (0.0, 0.0, 0.25)
ob_circle.location = (0.0, 0.0, 0.5)
ob_circle.rotation_euler = (1.571, -0.0, 0.0)
ob_circle.scale = (0.255, 0.255, 0.255)
_m = ob_circle.modifiers.new('Solidify', 'SOLIDIFY')
_m.thickness = 0.05
_m.offset = 1.0

# ---- collection membership
scene.collection.objects.link(ob_bucket)
scene.collection.objects.link(ob_circle)

# ---- scene / render settings (as saved in the file)
scene.frame_start = 1; scene.frame_end = 250; scene.frame_set(1)
scene.render.engine = 'BLENDER_EEVEE_NEXT'
scene.cycles.sampling_pattern = 'TABULATED_SOBOL'
bpy.context.view_layer.update()

# ---- added for rendering (the .blend has no active camera and no usable light): camera, sun
cam_auto = bpy.data.cameras.new('AutoCamera')
cam_auto.lens = 50.0
cam_auto.sensor_width = 36.0
cam_auto.clip_end = 1000.0
ob_auto_camera = bpy.data.objects.new('AutoCamera', cam_auto)
scene.collection.objects.link(ob_auto_camera)
ob_auto_camera.location = (0.999123, -1.19895, 1.1768)
ob_auto_camera.rotation_euler = (1.09748, -7.21219e-08, 0.694738)
scene.camera = ob_auto_camera
light_auto_sun = bpy.data.lights.new('AutoSun', 'SUN')
light_auto_sun.energy = 3.0
light_auto_sun.angle = 0.0523599
ob_auto_sun = bpy.data.objects.new('AutoSun', light_auto_sun)
scene.collection.objects.link(ob_auto_sun)
ob_auto_sun.rotation_euler = (0.872665, 0.174533, 0.523599)
bpy.context.view_layer.update()
